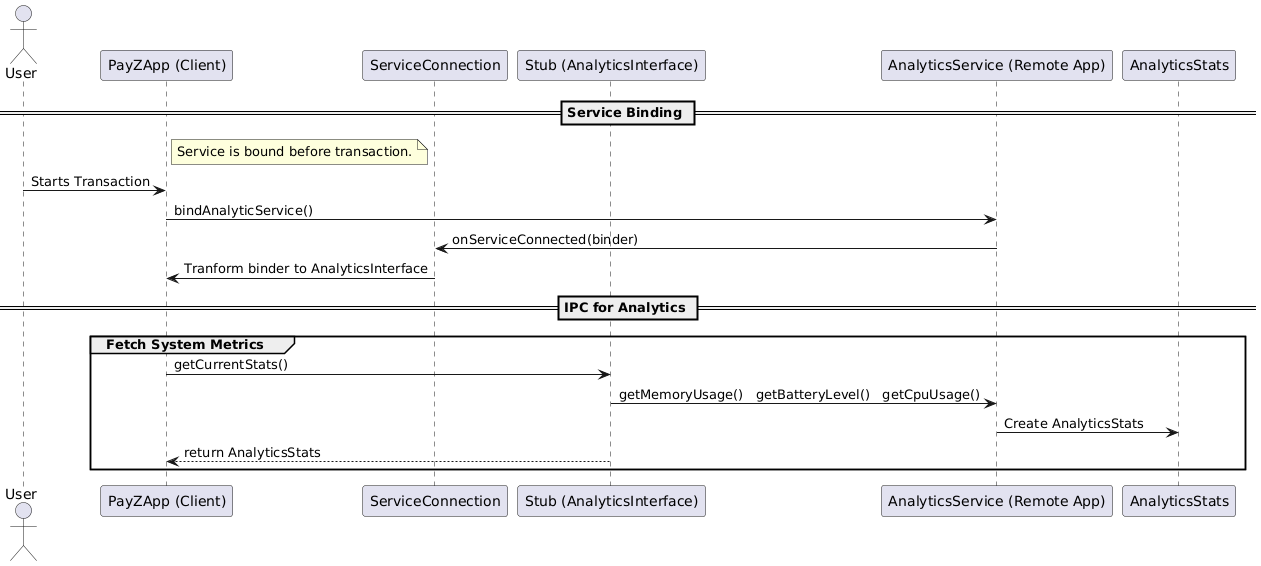

The diagram above was rendered by PlantUML. Its source (embedded in the PNG):
@startuml
actor User
participant "PayZApp (Client)" as Client
participant "ServiceConnection"
participant "Stub (AnalyticsInterface)" as Stub
participant "AnalyticsService (Remote App)" as Service
participant "AnalyticsStats" as Stats

== Service Binding ==
note right of Client
  Service is bound before transaction.
end note

User -> Client : Starts Transaction
Client -> Service : bindAnalyticService()
Service -> ServiceConnection : onServiceConnected(binder)
ServiceConnection -> Client : Tranform binder to AnalyticsInterface

== IPC for Analytics ==
group Fetch System Metrics
  Client -> Stub : getCurrentStats()
  Stub -> Service : getMemoryUsage()   getBatteryLevel()   getCpuUsage()
  Service -> Stats : Create AnalyticsStats
  Stub --> Client : return AnalyticsStats
end
@enduml